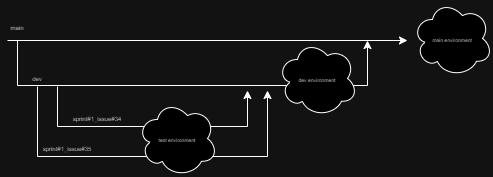

The diagram above was exported from draw.io. Its source (the exported page's mxGraphModel, read from the mxfile embedded in the PNG):
<mxGraphModel dx="1434" dy="755" grid="0" gridSize="10" guides="1" tooltips="1" connect="1" arrows="1" fold="1" page="1" pageScale="1" pageWidth="300" pageHeight="200" math="0" shadow="0">
  <root>
    <mxCell id="0" />
    <mxCell id="1" parent="0" />
    <mxCell id="Aw8boJdDPYsTkA83BEyf-7" value="&lt;font style=&quot;font-size: 6px;&quot;&gt;sprint#1_issue#34&lt;/font&gt;" style="text;html=1;align=center;verticalAlign=middle;whiteSpace=wrap;rounded=0;" parent="1" vertex="1">
      <mxGeometry x="150" y="216" width="20" as="geometry" />
    </mxCell>
    <mxCell id="Aw8boJdDPYsTkA83BEyf-8" value="&lt;font style=&quot;font-size: 6px;&quot;&gt;sprint#1_issue#35&lt;/font&gt;" style="text;html=1;align=center;verticalAlign=middle;whiteSpace=wrap;rounded=0;" parent="1" vertex="1">
      <mxGeometry x="120" y="246" width="20" as="geometry" />
    </mxCell>
    <mxCell id="Aw8boJdDPYsTkA83BEyf-9" value="" style="endArrow=classic;html=1;rounded=0;" parent="1" edge="1">
      <mxGeometry width="50" height="50" relative="1" as="geometry">
        <mxPoint x="120" y="186" as="sourcePoint" />
        <mxPoint x="310" y="190" as="targetPoint" />
        <Array as="points">
          <mxPoint x="120" y="226" />
          <mxPoint x="310" y="226" />
        </Array>
      </mxGeometry>
    </mxCell>
    <mxCell id="Aw8boJdDPYsTkA83BEyf-10" value="" style="endArrow=classic;html=1;rounded=0;" parent="1" edge="1">
      <mxGeometry width="50" height="50" relative="1" as="geometry">
        <mxPoint x="100" y="186" as="sourcePoint" />
        <mxPoint x="330" y="190" as="targetPoint" />
        <Array as="points">
          <mxPoint x="100" y="256" />
          <mxPoint x="330" y="256" />
        </Array>
      </mxGeometry>
    </mxCell>
    <mxCell id="Aw8boJdDPYsTkA83BEyf-12" value="" style="endArrow=classic;html=1;rounded=0;" parent="1" edge="1">
      <mxGeometry width="50" height="50" relative="1" as="geometry">
        <mxPoint x="80" y="140" as="sourcePoint" />
        <mxPoint x="430" y="140" as="targetPoint" />
        <Array as="points">
          <mxPoint x="80" y="185" />
          <mxPoint x="430" y="185" />
        </Array>
      </mxGeometry>
    </mxCell>
    <mxCell id="Aw8boJdDPYsTkA83BEyf-13" value="&lt;font style=&quot;font-size: 5px;&quot;&gt;dev environment&lt;/font&gt;" style="ellipse;shape=cloud;whiteSpace=wrap;html=1;" parent="1" vertex="1">
      <mxGeometry x="340" y="140" width="80" height="76" as="geometry" />
    </mxCell>
    <mxCell id="Aw8boJdDPYsTkA83BEyf-15" value="&lt;font style=&quot;font-size: 6px;&quot;&gt;dev&lt;/font&gt;" style="text;html=1;align=center;verticalAlign=middle;whiteSpace=wrap;rounded=0;" parent="1" vertex="1">
      <mxGeometry x="90" y="176" width="20" as="geometry" />
    </mxCell>
    <mxCell id="Aw8boJdDPYsTkA83BEyf-16" value="&lt;font style=&quot;font-size: 6px;&quot;&gt;main&lt;/font&gt;" style="text;html=1;align=center;verticalAlign=middle;whiteSpace=wrap;rounded=0;" parent="1" vertex="1">
      <mxGeometry x="70" y="125" width="20" as="geometry" />
    </mxCell>
    <mxCell id="Aw8boJdDPYsTkA83BEyf-19" value="" style="endArrow=classic;html=1;rounded=0;" parent="1" edge="1">
      <mxGeometry width="50" height="50" relative="1" as="geometry">
        <mxPoint x="70" y="140" as="sourcePoint" />
        <mxPoint x="470" y="140" as="targetPoint" />
      </mxGeometry>
    </mxCell>
    <mxCell id="Aw8boJdDPYsTkA83BEyf-22" value="&lt;font style=&quot;font-size: 5px;&quot;&gt;main environment&lt;/font&gt;" style="ellipse;shape=cloud;whiteSpace=wrap;html=1;" parent="1" vertex="1">
      <mxGeometry x="475" y="100" width="80" height="76" as="geometry" />
    </mxCell>
    <mxCell id="Aw8boJdDPYsTkA83BEyf-23" value="&lt;font style=&quot;font-size: 5px;&quot;&gt;test environment&lt;/font&gt;" style="ellipse;shape=cloud;whiteSpace=wrap;html=1;" parent="1" vertex="1">
      <mxGeometry x="200" y="200" width="80" height="76" as="geometry" />
    </mxCell>
  </root>
</mxGraphModel>